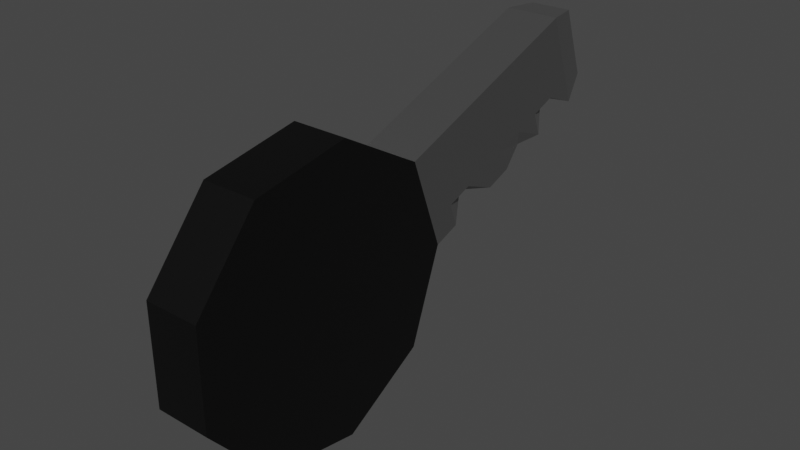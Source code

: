 # Source: key.blend  (saved by Blender 2.83.19; exported with 4.5.12 LTS)
import bpy
from mathutils import Matrix  # noqa: F401  (used for matrix-valued properties, if any)

bpy.ops.wm.read_factory_settings(use_empty=True)
scene = bpy.context.scene
scene.name = 'Scene'

# ---- collections
col_collection = bpy.data.collections.new('Collection'); scene.collection.children.link(col_collection)

# ---- materials (node trees are filled in below, after node groups)
mat_material_001 = bpy.data.materials.new('Material.001')
mat_material_001.use_transparent_shadow = False
mat_material_002 = bpy.data.materials.new('Material.002')
mat_material_002.use_transparent_shadow = False

# ---- material node trees
mat_material_001.use_nodes = True; mat_material_001.node_tree.nodes.clear()
_N = mat_material_001.node_tree.nodes; _L = mat_material_001.node_tree.links
n0 = _N.new('ShaderNodeBsdfPrincipled'); n0.name = 'Principled BSDF'; n0.location = (10, 300)
n0.distribution = 'GGX'
n0.subsurface_method = 'BURLEY'
n0.inputs[0].default_value = (0.0, 0.0, 0.0, 1.0)
n0.inputs[3].default_value = 1.45
n0.inputs[27].default_value = (0.0, 0.0, 0.0, 1.0)
n0.inputs[28].default_value = 1.0
n1 = _N.new('ShaderNodeOutputMaterial'); n1.name = 'Material Output'; n1.location = (300, 300)
_L.new(n0.outputs[0], n1.inputs[0])
n1.is_active_output = True
mat_material_002.use_nodes = True; mat_material_002.node_tree.nodes.clear()
_N = mat_material_002.node_tree.nodes; _L = mat_material_002.node_tree.links
n0 = _N.new('ShaderNodeBsdfPrincipled'); n0.name = 'Principled BSDF'; n0.location = (10, 300)
n0.distribution = 'GGX'
n0.subsurface_method = 'BURLEY'
n0.inputs[0].default_value = (0.3588, 0.3588, 0.3588, 1.0)
n0.inputs[1].default_value = 1.0
n0.inputs[3].default_value = 1.45
n0.inputs[27].default_value = (0.0, 0.0, 0.0, 1.0)
n0.inputs[28].default_value = 1.0
n1 = _N.new('ShaderNodeOutputMaterial'); n1.name = 'Material Output'; n1.location = (300, 300)
_L.new(n0.outputs[0], n1.inputs[0])
n1.is_active_output = True

# ---- world
world_world = bpy.data.worlds.new('World'); scene.world = world_world
world_world.use_nodes = True; world_world.node_tree.nodes.clear()
_N = world_world.node_tree.nodes; _L = world_world.node_tree.links
n0 = _N.new('ShaderNodeOutputWorld'); n0.name = 'World Output'; n0.location = (300, 300)
n1 = _N.new('ShaderNodeBackground'); n1.name = 'Background'; n1.location = (10, 300)
n1.inputs[0].default_value = (0.05088, 0.05088, 0.05088, 1.0)
_L.new(n1.outputs[0], n0.inputs[0])
n0.is_active_output = True
world_world.color = (0.05088, 0.05088, 0.05088)
world_world.use_sun_shadow = False
world_world.sun_shadow_jitter_overblur = 0.0

# ---- meshes
me_cylinder = bpy.data.meshes.new('Cylinder')
me_cylinder.from_pydata([(0.0, 1.0, -1.0), (0.0, 1.0, 1.0), (0.6428, 0.766, -1.0), (0.6428, 0.766, 1.0), (0.9848, 0.1736, -1.0), (0.9848, 0.1736, 1.0), (0.866, -0.5, -1.0), (0.866, -0.5, 1.0), (0.342, -0.9397, -1.0), (0.342, -0.9397, 1.0), (-0.342, -0.9397, -1.0), (-0.342, -0.9397, 1.0), (-0.866, -0.5, -1.0), (-0.866, -0.5, 1.0), (-0.9848, 0.1736, -1.0), (-0.9848, 0.1736, 1.0), (-0.6428, 0.766, -1.0), (-0.6428, 0.766, 1.0)], [], [(0, 1, 3, 2), (2, 3, 5, 4), (4, 5, 7, 6), (6, 7, 9, 8), (8, 9, 11, 10), (10, 11, 13, 12), (12, 13, 15, 14), (3, 1, 17, 15, 13, 11, 9, 7, 5), (14, 15, 17, 16), (16, 17, 1, 0), (0, 2, 4, 6, 8, 10, 12, 14, 16)])
_uv = me_cylinder.uv_layers.new(name='UVMap')
_uv.uv.foreach_set('vector', [1.0, 0.5, 1.0, 1.0, 0.8889, 1.0, 0.8889, 0.5, 0.8889, 0.5, 0.8889, 1.0, 0.7778, 1.0, 0.7778, 0.5, 0.7778, 0.5, 0.7778, 1.0, 0.6667, 1.0, 0.6667, 0.5, 0.6667, 0.5, 0.6667, 1.0, 0.5556, 1.0, 0.5556, 0.5, 0.5556, 0.5, 0.5556, 1.0, 0.4444, 1.0, 0.4444, 0.5, 0.4444, 0.5, 0.4444, 1.0, 0.3333, 1.0, 0.3333, 0.5, 0.3333, 0.5, 0.3333, 1.0, 0.2222, 1.0, 0.2222, 0.5, 0.4043, 0.4339, 0.25, 0.49, 0.09573, 0.4339, 0.01365, 0.2917, 0.04215, 0.13, 0.1679, 0.02447, 0.3321, 0.02447, 0.4578, 0.13, 0.4864, 0.2917, 0.2222, 0.5, 0.2222, 1.0, 0.1111, 1.0, 0.1111, 0.5, 0.1111, 0.5, 0.1111, 1.0, 4.47e-08, 1.0, 4.47e-08, 0.5, 0.75, 0.49, 0.9043, 0.4339, 0.9864, 0.2917, 0.9578, 0.13, 0.8321, 0.02447, 0.6679, 0.02447, 0.5422, 0.13, 0.5136, 0.2917, 0.5957, 0.4339])
me_cylinder.materials.append(mat_material_001)
me_cylinder.use_remesh_fix_poles = True
me_cylinder.use_remesh_preserve_attributes = False
me_cylinder.use_mirror_vertex_groups = False
me_cylinder.update()
me_cube_001 = bpy.data.meshes.new('Cube.001')
me_cube_001.from_pydata([(-1.0, -1.0, -1.0), (-1.0, -1.0, 1.0), (1.0, -1.0, -1.0), (1.0, -1.0, 1.0), (-0.761, 1.0, -0.761), (-1.0, 0.761, -1.0), (-0.761, 1.0, 0.761), (-1.0, 0.761, 1.0), (0.761, 1.0, -0.761), (1.0, 0.761, -1.0), (1.0, 0.761, 1.0), (0.761, 1.0, 0.761), (0.0, -1.0, -1.0), (0.0, -1.0, 1.0), (0.0, 0.761, -1.0), (0.0, 1.0, -0.761), (0.0, 0.761, 1.0), (0.0, 1.0, 0.761), (0.5, -1.0, -1.0), (0.3805, 1.0, -0.761), (0.5, 0.761, 1.0), (0.5, -1.0, 1.0), (0.5, 0.761, -1.0), (0.3805, 1.0, 0.761), (-0.8805, 0.8805, 0.8805), (-0.8805, 0.8805, -0.8805), (0.8805, 0.8805, -0.8805), (0.8805, 0.8805, 0.8805), (0.0, 0.8805, 0.8805), (0.0, 0.8805, -0.8805), (0.4403, 0.8805, -0.8805), (0.4403, 0.8805, 0.8805), (-1.0, -0.1195, -1.0), (1.0, -0.1195, -1.0), (-1.0, -0.1195, 1.0), (1.0, -0.1195, 1.0), (0.0, -0.1195, -1.0), (0.0, -0.1195, 1.0), (0.5, -0.1195, 1.0), (0.5, -0.1195, -1.0), (0.6754, -0.5597, -0.5546), (0.0, -0.5597, -1.0), (0.0, -0.5597, 1.0), (0.5, -0.5597, 1.0), (0.5, -0.5597, -1.0), (-1.0, -0.5597, -1.0), (-1.0, -0.5597, 1.0), (0.6754, -0.5597, 0.5546), (-1.0, 0.3208, -1.0), (-1.0, 0.3208, 1.0), (1.0, 0.3208, 1.0), (1.0, 0.3208, -1.0), (0.0, 0.3208, -1.0), (0.0, 0.3208, 1.0), (0.5, 0.3208, 1.0), (0.5, 0.3208, -1.0), (-1.0, 0.5409, -1.0), (-1.0, 0.5409, 1.0), (0.5544, 0.5409, 0.5544), (0.5544, 0.5409, -0.5544), (0.0, 0.5409, -1.0), (0.0, 0.5409, 1.0), (0.5, 0.5409, 1.0), (0.5, 0.5409, -1.0), (0.8355, 0.1007, -0.8355), (0.0, 0.1007, -1.0), (0.0, 0.1007, 1.0), (0.5, 0.1007, 1.0), (0.5, 0.1007, -1.0), (-1.0, 0.1007, -1.0), (-1.0, 0.1007, 1.0), (0.8355, 0.1007, 0.8355), (-1.0, -0.3396, -1.0), (-1.0, -0.3396, 1.0), (1.0, -0.3396, 1.0), (1.0, -0.3396, -1.0), (0.0, -0.3396, -1.0), (0.0, -0.3396, 1.0), (0.5, -0.3396, 1.0), (0.5, -0.3396, -1.0), (1.0, -0.7799, -1.0), (0.0, -0.7799, -1.0), (0.0, -0.7799, 1.0), (0.5, -0.7799, 1.0), (0.5, -0.7799, -1.0), (-1.0, -0.7799, -1.0), (-1.0, -0.7799, 1.0), (1.0, -0.7799, 1.0)], [], [(19, 23, 11, 8), (82, 86, 1, 13), (12, 13, 1, 0), (56, 57, 7, 5), (80, 87, 3, 2), (24, 25, 5, 7), (29, 25, 4, 15), (31, 27, 11, 23), (27, 26, 8, 11), (84, 80, 2, 18), (85, 81, 12, 0), (24, 28, 17, 6), (30, 29, 15, 19), (18, 21, 13, 12), (83, 82, 13, 21), (4, 6, 17, 15), (87, 83, 21, 3), (2, 3, 21, 18), (26, 30, 19, 8), (81, 84, 18, 12), (28, 31, 23, 17), (15, 17, 23, 19), (16, 20, 31, 28), (9, 22, 30, 26), (22, 14, 29, 30), (7, 16, 28, 24), (10, 9, 26, 27), (20, 10, 27, 31), (14, 5, 25, 29), (6, 4, 25, 24), (65, 68, 39, 36), (71, 67, 38, 35), (67, 66, 37, 38), (69, 65, 36, 32), (68, 64, 33, 39), (64, 71, 35, 33), (72, 73, 34, 32), (66, 70, 34, 37), (85, 86, 46, 45), (76, 79, 44, 41), (74, 78, 43, 47), (78, 77, 42, 43), (72, 76, 41, 45), (79, 75, 40, 44), (75, 74, 47, 40), (77, 73, 46, 42), (61, 57, 49, 53), (59, 58, 50, 51), (63, 59, 51, 55), (56, 60, 52, 48), (62, 61, 53, 54), (58, 62, 54, 50), (60, 63, 55, 52), (69, 70, 49, 48), (14, 22, 63, 60), (10, 20, 62, 58), (20, 16, 61, 62), (5, 14, 60, 56), (22, 9, 59, 63), (9, 10, 58, 59), (16, 7, 57, 61), (48, 49, 57, 56), (32, 34, 70, 69), (53, 49, 70, 66), (51, 50, 71, 64), (55, 51, 64, 68), (48, 52, 65, 69), (54, 53, 66, 67), (50, 54, 67, 71), (52, 55, 68, 65), (37, 34, 73, 77), (33, 35, 74, 75), (39, 33, 75, 79), (32, 36, 76, 72), (38, 37, 77, 78), (35, 38, 78, 74), (36, 39, 79, 76), (45, 46, 73, 72), (0, 1, 86, 85), (41, 44, 84, 81), (47, 43, 83, 87), (43, 42, 82, 83), (45, 41, 81, 85), (44, 40, 80, 84), (40, 47, 87, 80), (42, 46, 86, 82)])
_uv = me_cube_001.uv_layers.new(name='UVMap')
_uv.uv.foreach_set('vector', [0.4049, 0.4226, 0.5951, 0.4226, 0.5951, 0.4701, 0.4049, 0.4701, 0.75, 0.7225, 0.875, 0.7225, 0.875, 0.75, 0.75, 0.75, 0.375, 0.875, 0.625, 0.875, 0.625, 1.0, 0.375, 1.0, 0.375, 0.1926, 0.625, 0.1926, 0.625, 0.2201, 0.375, 0.2201, 0.375, 0.7225, 0.625, 0.7225, 0.625, 0.75, 0.375, 0.75, 0.6101, 0.25, 0.3899, 0.25, 0.375, 0.2201, 0.625, 0.2201, 0.25, 0.5149, 0.1399, 0.5149, 0.1549, 0.5, 0.25, 0.5, 0.695, 0.5149, 0.6399, 0.5149, 0.6549, 0.5, 0.7024, 0.5, 0.6101, 0.5, 0.3899, 0.5, 0.4049, 0.4701, 0.5951, 0.4701, 0.3125, 0.7225, 0.375, 0.7225, 0.375, 0.75, 0.3125, 0.75, 0.125, 0.7225, 0.25, 0.7225, 0.25, 0.75, 0.125, 0.75, 0.8601, 0.5149, 0.75, 0.5149, 0.75, 0.5, 0.8451, 0.5, 0.305, 0.5149, 0.25, 0.5149, 0.25, 0.5, 0.2976, 0.5, 0.375, 0.8125, 0.625, 0.8125, 0.625, 0.875, 0.375, 0.875, 0.6875, 0.7225, 0.75, 0.7225, 0.75, 0.75, 0.6875, 0.75, 0.4049, 0.2799, 0.5951, 0.2799, 0.5951, 0.375, 0.4049, 0.375, 0.625, 0.7225, 0.6875, 0.7225, 0.6875, 0.75, 0.625, 0.75, 0.375, 0.75, 0.625, 0.75, 0.625, 0.8125, 0.375, 0.8125, 0.3601, 0.5149, 0.305, 0.5149, 0.2976, 0.5, 0.3451, 0.5, 0.25, 0.7225, 0.3125, 0.7225, 0.3125, 0.75, 0.25, 0.75, 0.75, 0.5149, 0.695, 0.5149, 0.7024, 0.5, 0.75, 0.5, 0.4049, 0.375, 0.5951, 0.375, 0.5951, 0.4226, 0.4049, 0.4226, 0.75, 0.5299, 0.6875, 0.5299, 0.695, 0.5149, 0.75, 0.5149, 0.375, 0.5299, 0.3125, 0.5299, 0.305, 0.5149, 0.3601, 0.5149, 0.3125, 0.5299, 0.25, 0.5299, 0.25, 0.5149, 0.305, 0.5149, 0.875, 0.5299, 0.75, 0.5299, 0.75, 0.5149, 0.8601, 0.5149, 0.625, 0.5299, 0.375, 0.5299, 0.3899, 0.5, 0.6101, 0.5, 0.6875, 0.5299, 0.625, 0.5299, 0.6399, 0.5149, 0.695, 0.5149, 0.25, 0.5299, 0.125, 0.5299, 0.1399, 0.5149, 0.25, 0.5149, 0.5951, 0.2799, 0.4049, 0.2799, 0.3899, 0.25, 0.6101, 0.25, 0.25, 0.6124, 0.3125, 0.6124, 0.3125, 0.6399, 0.25, 0.6399, 0.625, 0.6124, 0.6875, 0.6124, 0.6875, 0.6399, 0.625, 0.6399, 0.6875, 0.6124, 0.75, 0.6124, 0.75, 0.6399, 0.6875, 0.6399, 0.125, 0.6124, 0.25, 0.6124, 0.25, 0.6399, 0.125, 0.6399, 0.3125, 0.6124, 0.375, 0.6124, 0.375, 0.6399, 0.3125, 0.6399, 0.375, 0.6124, 0.625, 0.6124, 0.625, 0.6399, 0.375, 0.6399, 0.375, 0.08255, 0.625, 0.08255, 0.625, 0.1101, 0.375, 0.1101, 0.75, 0.6124, 0.875, 0.6124, 0.875, 0.6399, 0.75, 0.6399, 0.375, 0.02752, 0.625, 0.02752, 0.625, 0.05503, 0.375, 0.05503, 0.25, 0.6675, 0.3125, 0.6675, 0.3125, 0.695, 0.25, 0.695, 0.625, 0.6675, 0.6875, 0.6675, 0.6875, 0.695, 0.625, 0.695, 0.6875, 0.6675, 0.75, 0.6675, 0.75, 0.695, 0.6875, 0.695, 0.125, 0.6675, 0.25, 0.6675, 0.25, 0.695, 0.125, 0.695, 0.3125, 0.6675, 0.375, 0.6675, 0.375, 0.695, 0.3125, 0.695, 0.375, 0.6675, 0.625, 0.6675, 0.625, 0.695, 0.375, 0.695, 0.75, 0.6675, 0.875, 0.6675, 0.875, 0.695, 0.75, 0.695, 0.75, 0.5574, 0.875, 0.5574, 0.875, 0.5849, 0.75, 0.5849, 0.375, 0.5574, 0.625, 0.5574, 0.625, 0.5849, 0.375, 0.5849, 0.3125, 0.5574, 0.375, 0.5574, 0.375, 0.5849, 0.3125, 0.5849, 0.125, 0.5574, 0.25, 0.5574, 0.25, 0.5849, 0.125, 0.5849, 0.6875, 0.5574, 0.75, 0.5574, 0.75, 0.5849, 0.6875, 0.5849, 0.625, 0.5574, 0.6875, 0.5574, 0.6875, 0.5849, 0.625, 0.5849, 0.25, 0.5574, 0.3125, 0.5574, 0.3125, 0.5849, 0.25, 0.5849, 0.375, 0.1376, 0.625, 0.1376, 0.625, 0.1651, 0.375, 0.1651, 0.25, 0.5299, 0.3125, 0.5299, 0.3125, 0.5574, 0.25, 0.5574, 0.625, 0.5299, 0.6875, 0.5299, 0.6875, 0.5574, 0.625, 0.5574, 0.6875, 0.5299, 0.75, 0.5299, 0.75, 0.5574, 0.6875, 0.5574, 0.125, 0.5299, 0.25, 0.5299, 0.25, 0.5574, 0.125, 0.5574, 0.3125, 0.5299, 0.375, 0.5299, 0.375, 0.5574, 0.3125, 0.5574, 0.375, 0.5299, 0.625, 0.5299, 0.625, 0.5574, 0.375, 0.5574, 0.75, 0.5299, 0.875, 0.5299, 0.875, 0.5574, 0.75, 0.5574, 0.375, 0.1651, 0.625, 0.1651, 0.625, 0.1926, 0.375, 0.1926, 0.375, 0.1101, 0.625, 0.1101, 0.625, 0.1376, 0.375, 0.1376, 0.75, 0.5849, 0.875, 0.5849, 0.875, 0.6124, 0.75, 0.6124, 0.375, 0.5849, 0.625, 0.5849, 0.625, 0.6124, 0.375, 0.6124, 0.3125, 0.5849, 0.375, 0.5849, 0.375, 0.6124, 0.3125, 0.6124, 0.125, 0.5849, 0.25, 0.5849, 0.25, 0.6124, 0.125, 0.6124, 0.6875, 0.5849, 0.75, 0.5849, 0.75, 0.6124, 0.6875, 0.6124, 0.625, 0.5849, 0.6875, 0.5849, 0.6875, 0.6124, 0.625, 0.6124, 0.25, 0.5849, 0.3125, 0.5849, 0.3125, 0.6124, 0.25, 0.6124, 0.75, 0.6399, 0.875, 0.6399, 0.875, 0.6675, 0.75, 0.6675, 0.375, 0.6399, 0.625, 0.6399, 0.625, 0.6675, 0.375, 0.6675, 0.3125, 0.6399, 0.375, 0.6399, 0.375, 0.6675, 0.3125, 0.6675, 0.125, 0.6399, 0.25, 0.6399, 0.25, 0.6675, 0.125, 0.6675, 0.6875, 0.6399, 0.75, 0.6399, 0.75, 0.6675, 0.6875, 0.6675, 0.625, 0.6399, 0.6875, 0.6399, 0.6875, 0.6675, 0.625, 0.6675, 0.25, 0.6399, 0.3125, 0.6399, 0.3125, 0.6675, 0.25, 0.6675, 0.375, 0.05503, 0.625, 0.05503, 0.625, 0.08255, 0.375, 0.08255, 0.375, 0.0, 0.625, 0.0, 0.625, 0.02752, 0.375, 0.02752, 0.25, 0.695, 0.3125, 0.695, 0.3125, 0.7225, 0.25, 0.7225, 0.625, 0.695, 0.6875, 0.695, 0.6875, 0.7225, 0.625, 0.7225, 0.6875, 0.695, 0.75, 0.695, 0.75, 0.7225, 0.6875, 0.7225, 0.125, 0.695, 0.25, 0.695, 0.25, 0.7225, 0.125, 0.7225, 0.3125, 0.695, 0.375, 0.695, 0.375, 0.7225, 0.3125, 0.7225, 0.375, 0.695, 0.625, 0.695, 0.625, 0.7225, 0.375, 0.7225, 0.75, 0.695, 0.875, 0.695, 0.875, 0.7225, 0.75, 0.7225])
me_cube_001.materials.append(mat_material_002)
me_cube_001.use_remesh_fix_poles = True
me_cube_001.use_remesh_preserve_attributes = False
me_cube_001.use_mirror_vertex_groups = False
me_cube_001.update()

# ---- objects
ob_cylinder = bpy.data.objects.new('Cylinder', me_cylinder)
ob_cube = bpy.data.objects.new('Cube', me_cube_001)

# ---- transforms, parenting, visibility, modifiers, constraints
ob_cylinder.location = (0.0, 0.0, 0.0)
ob_cylinder.rotation_euler = (0.0, 1.571, 0.0)
ob_cylinder.scale = (1.0, 1.0, 0.19)
ob_cylinder.lineart.crease_threshold = 0.0
ob_cube.parent = ob_cylinder
ob_cube.location = (-0.6206, 1.712, 5.379e-09)
ob_cube.rotation_euler = (0.0, 0.0, 0.3491)
ob_cube.scale = (0.344, 0.88, 0.99)
ob_cube.lineart.crease_threshold = 0.0

# ---- collection membership
col_collection.objects.link(ob_cylinder)
col_collection.objects.link(ob_cube)

# ---- scene / render settings (as saved in the file)
scene.frame_start = 1; scene.frame_end = 250; scene.frame_set(1)
scene.render.engine = 'BLENDER_EEVEE_NEXT'
scene.cycles.use_denoising = False
scene.cycles.samples = 128
scene.cycles.sampling_pattern = 'TABULATED_SOBOL'
scene.cycles.use_adaptive_sampling = False
scene.cycles.use_light_tree = False
scene.view_settings.view_transform = 'Filmic'
bpy.context.view_layer.update()

# ---- added for rendering (the .blend has no active camera and no usable light): camera, sun
cam_auto = bpy.data.cameras.new('AutoCamera')
cam_auto.lens = 50.0
cam_auto.sensor_width = 36.0
cam_auto.clip_end = 1000.0
ob_auto_camera = bpy.data.objects.new('AutoCamera', cam_auto)
scene.collection.objects.link(ob_auto_camera)
ob_auto_camera.location = (3.93047, -3.85829, 3.2744)
ob_auto_camera.rotation_euler = (1.09748, -7.21219e-08, 0.694738)
scene.camera = ob_auto_camera
light_auto_sun = bpy.data.lights.new('AutoSun', 'SUN')
light_auto_sun.energy = 3.0
light_auto_sun.angle = 0.0523599
ob_auto_sun = bpy.data.objects.new('AutoSun', light_auto_sun)
scene.collection.objects.link(ob_auto_sun)
ob_auto_sun.rotation_euler = (0.872665, 0.174533, 0.523599)
bpy.context.view_layer.update()
